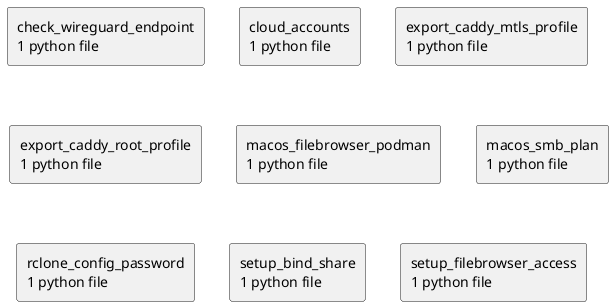

The diagram above was rendered by PlantUML. Its source (embedded in the PNG):
@startuml packages_snowbridge
set namespaceSeparator none
top to bottom direction
skinparam componentStyle rectangle
rectangle "check_wireguard_endpoint\n1 python file" as check_wireguard_endpoint
rectangle "cloud_accounts\n1 python file" as cloud_accounts
rectangle "export_caddy_mtls_profile\n1 python file" as export_caddy_mtls_profile
rectangle "export_caddy_root_profile\n1 python file" as export_caddy_root_profile
rectangle "macos_filebrowser_podman\n1 python file" as macos_filebrowser_podman
rectangle "macos_smb_plan\n1 python file" as macos_smb_plan
rectangle "rclone_config_password\n1 python file" as rclone_config_password
rectangle "setup_bind_share\n1 python file" as setup_bind_share
rectangle "setup_filebrowser_access\n1 python file" as setup_filebrowser_access
@enduml